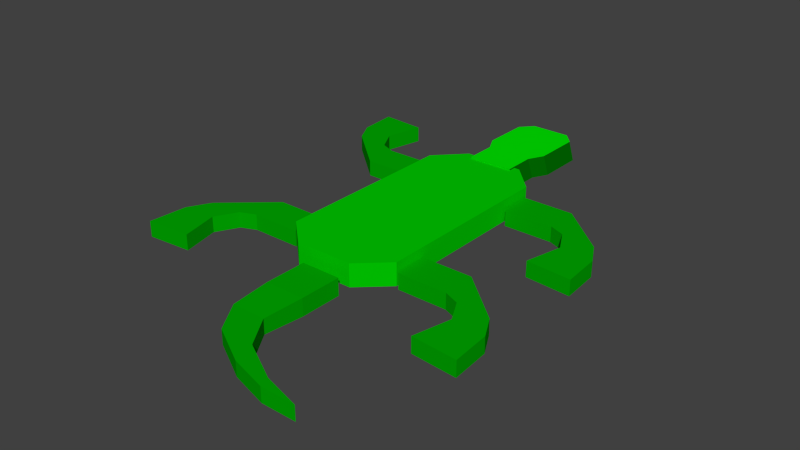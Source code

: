 # Source: goanna.blend  (saved by Blender 2.70.0; exported with 4.5.12 LTS)
import bpy
from mathutils import Matrix  # noqa: F401  (used for matrix-valued properties, if any)

bpy.ops.wm.read_factory_settings(use_empty=True)
scene = bpy.context.scene
scene.name = 'Scene'

# ---- collections
col_collection_5 = bpy.data.collections.new('Collection 5'); scene.collection.children.link(col_collection_5)

# ---- materials (node trees are filled in below, after node groups)
mat_material_007 = bpy.data.materials.new('Material.007')
mat_material_007.alpha_threshold = 0.0
mat_material_007.use_transparent_shadow = False
mat_material_007.diffuse_color = (0.0, 0.8, 0.0, 1.0)
mat_material_007.roughness = 0.5
mat_material_007.line_color = (0.0, 0.0, 0.0, 1.0)
mat_material = bpy.data.materials.new('Material')
mat_material.alpha_threshold = 0.0
mat_material.use_transparent_shadow = False
mat_material.diffuse_color = (0.0, 0.2, 0.0, 1.0)
mat_material.roughness = 0.5
mat_material.line_color = (0.0, 0.0, 0.0, 1.0)
mat_material_002 = bpy.data.materials.new('Material.002')
mat_material_002.alpha_threshold = 0.0
mat_material_002.use_transparent_shadow = False
mat_material_002.diffuse_color = (0.0, 0.4, 0.0, 1.0)
mat_material_002.roughness = 0.5
mat_material_002.line_color = (0.0, 0.0, 0.0, 1.0)
mat_material_005 = bpy.data.materials.new('Material.005')
mat_material_005.alpha_threshold = 0.0
mat_material_005.use_transparent_shadow = False
mat_material_005.diffuse_color = (0.0, 0.4, 0.0, 1.0)
mat_material_005.roughness = 0.5
mat_material_005.line_color = (0.0, 0.0, 0.0, 1.0)
mat_material_003 = bpy.data.materials.new('Material.003')
mat_material_003.alpha_threshold = 0.0
mat_material_003.use_transparent_shadow = False
mat_material_003.diffuse_color = (0.0, 0.4, 0.0, 1.0)
mat_material_003.specular_color = (0.0, 0.4, 0.0)
mat_material_003.roughness = 0.5
mat_material_003.line_color = (0.0, 0.0, 0.0, 1.0)
mat_material_004 = bpy.data.materials.new('Material.004')
mat_material_004.alpha_threshold = 0.0
mat_material_004.use_transparent_shadow = False
mat_material_004.diffuse_color = (0.0, 0.4, 0.0, 1.0)
mat_material_004.roughness = 0.5
mat_material_004.line_color = (0.0, 0.0, 0.0, 1.0)
mat_material_006 = bpy.data.materials.new('Material.006')
mat_material_006.alpha_threshold = 0.0
mat_material_006.use_transparent_shadow = False
mat_material_006.diffuse_color = (0.0, 0.4, 0.0, 1.0)
mat_material_006.roughness = 0.5
mat_material_006.line_color = (0.0, 0.0, 0.0, 1.0)
mat_material_001 = bpy.data.materials.new('Material.001')
mat_material_001.alpha_threshold = 0.0
mat_material_001.use_transparent_shadow = False
mat_material_001.diffuse_color = (0.0, 0.6, 0.0, 1.0)
mat_material_001.roughness = 0.5
mat_material_001.line_color = (0.0, 0.0, 0.0, 1.0)

# ---- material node trees

# ---- world
world_world = bpy.data.worlds.new('World'); scene.world = world_world
world_world.color = (0.05088, 0.05088, 0.05088)
world_world.use_sun_shadow = False
world_world.sun_shadow_jitter_overblur = 0.0
world_world.cycles.sampling_method = 'MANUAL'
world_world.cycles.sample_map_resolution = 256

# ---- meshes
me_cube_028 = bpy.data.meshes.new('Cube.028')
me_cube_028.from_pydata([(-1.179, -0.5441, -0.6317), (-1.179, 0.5595, -0.6317), (-0.609, 0.5595, -0.6317), (-0.609, -0.5441, -0.6317), (-1.004, -0.5518, 0.7447), (-1.004, 0.5518, 0.7447), (-0.4343, 0.5518, 0.7447), (-0.4343, -0.5518, 0.7447), (-0.3274, 0.7533, -0.6317), (-0.3275, -0.738, -0.6317), (-0.1527, 0.7457, 0.7447), (-0.1527, -0.7457, 0.7447), (0.5225, 0.7533, -0.6317), (0.5225, -0.738, -0.6317), (0.6972, 0.7457, 0.7447), (0.6972, -0.7457, 0.7447), (0.7481, 0.4791, -0.6317), (0.7481, -0.4638, -0.6317), (0.9228, 0.4714, 0.7447), (0.9228, -0.4714, 0.7447)], [], [(4, 5, 1, 0), (5, 6, 2, 1), (3, 2, 8, 9), (7, 4, 0, 3), (0, 1, 2, 3), (7, 6, 5, 4), (9, 8, 12, 13), (7, 3, 9, 11), (6, 7, 11, 10), (2, 6, 10, 8), (13, 12, 16, 17), (11, 9, 13, 15), (10, 11, 15, 14), (8, 10, 14, 12), (18, 19, 17, 16), (15, 13, 17, 19), (14, 15, 19, 18), (12, 14, 18, 16)])
me_cube_028.polygons.foreach_set('material_index', [0, 1, 0, 1, 0, 0, 0, 1, 0, 1, 0, 1, 0, 1, 1, 1, 0, 1])
me_cube_028.materials.append(mat_material_007)
me_cube_028.materials.append(mat_material)
me_cube_028.use_remesh_preserve_volume = False
me_cube_028.use_remesh_preserve_attributes = False
me_cube_028.use_mirror_vertex_groups = False
me_cube_028.update()
me_cube_027 = bpy.data.meshes.new('Cube.027')
me_cube_027.from_pydata([(-1.0, 1.0, -1.0), (1.0, 1.0, -1.0), (-1.0, 1.0, 1.0), (1.0, 1.0, 1.0), (-5.701, -0.04408, 0.8493), (-5.701, -0.04408, -0.8493), (-4.003, -0.04408, 0.8493), (-4.003, -0.04408, -0.8493), (-0.8493, 0.4118, 0.8493), (-1.0, 0.6975, 1.0), (-1.0, 0.6975, -1.0), (-0.8493, 0.4118, -0.8493), (-4.003, -0.04408, -0.8493), (-4.003, -0.04408, 0.8493), (-5.701, -0.04408, -0.8493), (-5.701, -0.04408, 0.8493), (1.0, 0.6975, 1.0), (0.8493, 0.4118, 0.8493), (-3.843, 0.03209, 0.8493), (-3.843, 0.03209, -0.8493), (-2.144, 0.03209, 0.8493), (-2.144, 0.03209, -0.8493), (-0.1427, 0.1922, -0.8493), (-0.1427, 0.1922, 0.8493), (-1.841, 0.1922, -0.8493), (-1.841, 0.1922, 0.8493), (0.8493, 0.4118, -0.8493), (1.0, 0.6975, -1.0)], [], [(9, 2, 0, 10), (2, 3, 1, 0), (10, 0, 1, 27), (16, 3, 2, 9), (13, 15, 4, 6), (14, 12, 7, 5), (12, 13, 6, 7), (8, 9, 10, 11), (3, 16, 27, 1), (16, 17, 26, 27), (5, 7, 6, 4), (18, 19, 14, 15), (21, 20, 13, 12), (19, 21, 12, 14), (15, 14, 5, 4), (23, 25, 18, 20), (24, 22, 21, 19), (22, 23, 20, 21), (20, 18, 15, 13), (11, 10, 27, 26), (8, 11, 24, 25), (26, 17, 23, 22), (11, 26, 22, 24), (25, 24, 19, 18), (17, 8, 25, 23), (17, 16, 9, 8)])
me_cube_027.materials.append(mat_material_002)
me_cube_027.use_remesh_preserve_volume = False
me_cube_027.use_remesh_preserve_attributes = False
me_cube_027.use_mirror_vertex_groups = False
me_cube_027.update()
me_cube_026 = bpy.data.meshes.new('Cube.026')
me_cube_026.from_pydata([(-0.7548, 1.155, -1.0), (-0.7548, 3.155, -1.0), (1.245, 3.155, -1.0), (1.245, 1.155, -1.0), (-0.7548, 1.155, 1.0), (-0.7548, 3.155, 1.0), (1.245, 3.155, 1.0), (1.245, 1.155, 1.0), (-2.742, 3.698, -1.0), (-1.382, 3.537, -1.0), (-2.742, 3.698, 1.0), (-1.382, 3.537, 1.0), (-3.219, 5.0, -1.0), (-1.859, 4.839, -1.0), (-3.219, 5.0, 1.0), (-1.859, 4.839, 1.0), (-3.328, 7.301, -1.0), (-1.5, 7.085, -1.0), (-3.328, 7.301, 1.0), (-1.5, 7.085, 1.0)], [], [(1, 0, 8, 9), (5, 6, 2, 1), (6, 7, 3, 2), (7, 4, 0, 3), (0, 1, 2, 3), (7, 6, 5, 4), (9, 8, 12, 13), (5, 1, 9, 11), (4, 5, 11, 10), (0, 4, 10, 8), (13, 12, 16, 17), (11, 9, 13, 15), (10, 11, 15, 14), (8, 10, 14, 12), (18, 19, 17, 16), (15, 13, 17, 19), (14, 15, 19, 18), (12, 14, 18, 16)])
me_cube_026.materials.append(mat_material_005)
me_cube_026.use_remesh_preserve_volume = False
me_cube_026.use_remesh_preserve_attributes = False
me_cube_026.use_mirror_vertex_groups = False
me_cube_026.update()
me_cube_025 = bpy.data.meshes.new('Cube.025')
me_cube_025.from_pydata([(-0.7548, 1.155, -1.0), (-0.7548, 3.155, -1.0), (1.245, 3.155, -1.0), (1.245, 1.155, -1.0), (-0.7548, 1.155, 1.0), (-0.7548, 3.155, 1.0), (1.245, 3.155, 1.0), (1.245, 1.155, 1.0), (-2.742, 3.698, -1.0), (-1.382, 3.537, -1.0), (-2.742, 3.698, 1.0), (-1.382, 3.537, 1.0), (-3.219, 5.0, -1.0), (-1.859, 4.839, -1.0), (-3.219, 5.0, 1.0), (-1.859, 4.839, 1.0), (-3.328, 7.301, -1.0), (-1.5, 7.085, -1.0), (-3.328, 7.301, 1.0), (-1.5, 7.085, 1.0)], [], [(1, 0, 8, 9), (5, 6, 2, 1), (6, 7, 3, 2), (7, 4, 0, 3), (0, 1, 2, 3), (7, 6, 5, 4), (9, 8, 12, 13), (5, 1, 9, 11), (4, 5, 11, 10), (0, 4, 10, 8), (13, 12, 16, 17), (11, 9, 13, 15), (10, 11, 15, 14), (8, 10, 14, 12), (18, 19, 17, 16), (15, 13, 17, 19), (14, 15, 19, 18), (12, 14, 18, 16)])
me_cube_025.materials.append(mat_material_003)
me_cube_025.use_remesh_preserve_volume = False
me_cube_025.use_remesh_preserve_attributes = False
me_cube_025.use_mirror_vertex_groups = False
me_cube_025.update()
me_cube_024 = bpy.data.meshes.new('Cube.024')
me_cube_024.from_pydata([(-0.7548, 1.155, -1.0), (-0.7548, 3.155, -1.0), (1.245, 3.155, -1.0), (1.245, 1.155, -1.0), (-0.7548, 1.155, 1.0), (-0.7548, 3.155, 1.0), (1.245, 3.155, 1.0), (1.245, 1.155, 1.0), (-2.742, 3.698, -1.0), (-1.382, 3.537, -1.0), (-2.742, 3.698, 1.0), (-1.382, 3.537, 1.0), (-3.219, 5.0, -1.0), (-1.859, 4.839, -1.0), (-3.219, 5.0, 1.0), (-1.859, 4.839, 1.0), (-3.328, 7.301, -1.0), (-1.5, 7.085, -1.0), (-3.328, 7.301, 1.0), (-1.5, 7.085, 1.0)], [], [(1, 0, 8, 9), (5, 6, 2, 1), (6, 7, 3, 2), (7, 4, 0, 3), (0, 1, 2, 3), (7, 6, 5, 4), (9, 8, 12, 13), (5, 1, 9, 11), (4, 5, 11, 10), (0, 4, 10, 8), (13, 12, 16, 17), (11, 9, 13, 15), (10, 11, 15, 14), (8, 10, 14, 12), (18, 19, 17, 16), (15, 13, 17, 19), (14, 15, 19, 18), (12, 14, 18, 16)])
me_cube_024.materials.append(mat_material_004)
me_cube_024.use_remesh_preserve_volume = False
me_cube_024.use_remesh_preserve_attributes = False
me_cube_024.use_mirror_vertex_groups = False
me_cube_024.update()
me_cube_023 = bpy.data.meshes.new('Cube.023')
me_cube_023.from_pydata([(-0.7548, 1.155, -1.0), (-0.7548, 3.155, -1.0), (1.245, 3.155, -1.0), (1.245, 1.155, -1.0), (-0.7548, 1.155, 1.0), (-0.7548, 3.155, 1.0), (1.245, 3.155, 1.0), (1.245, 1.155, 1.0), (-2.742, 3.698, -1.0), (-1.382, 3.537, -1.0), (-2.742, 3.698, 1.0), (-1.382, 3.537, 1.0), (-3.219, 5.0, -1.0), (-1.859, 4.839, -1.0), (-3.219, 5.0, 1.0), (-1.859, 4.839, 1.0), (-3.328, 7.301, -1.0), (-1.5, 7.085, -1.0), (-3.328, 7.301, 1.0), (-1.5, 7.085, 1.0)], [], [(1, 0, 8, 9), (5, 6, 2, 1), (6, 7, 3, 2), (7, 4, 0, 3), (0, 1, 2, 3), (7, 6, 5, 4), (9, 8, 12, 13), (5, 1, 9, 11), (4, 5, 11, 10), (0, 4, 10, 8), (13, 12, 16, 17), (11, 9, 13, 15), (10, 11, 15, 14), (8, 10, 14, 12), (18, 19, 17, 16), (15, 13, 17, 19), (14, 15, 19, 18), (12, 14, 18, 16)])
me_cube_023.materials.append(mat_material_006)
me_cube_023.use_remesh_preserve_volume = False
me_cube_023.use_remesh_preserve_attributes = False
me_cube_023.use_mirror_vertex_groups = False
me_cube_023.update()
me_sphere_001 = bpy.data.meshes.new('Sphere.001')
me_sphere_001.from_pydata([(-1.05, -0.976, 0.8203), (-1.05, 0.4135, 0.8203), (0.4043, 0.4135, 0.8203), (0.4043, -0.976, 0.8203), (-1.05, -0.976, 1.985), (-1.05, 0.4135, 1.985), (0.4043, 0.4135, 1.985), (0.4043, -0.976, 1.985), (-0.7027, 0.624, 0.8203), (0.05722, 0.624, 0.8203), (-0.7027, 0.624, 1.985), (0.05722, 0.624, 1.985), (-0.6879, -1.171, 0.8203), (0.04242, -1.171, 0.8203), (-0.6879, -1.171, 1.985), (0.04242, -1.171, 1.985)], [], [(4, 5, 1, 0), (2, 1, 8, 9), (6, 7, 3, 2), (0, 3, 13, 12), (0, 1, 2, 3), (7, 6, 5, 4), (10, 11, 9, 8), (6, 2, 9, 11), (5, 6, 11, 10), (1, 5, 10, 8), (15, 14, 12, 13), (7, 4, 14, 15), (3, 7, 15, 13), (4, 0, 12, 14)])
me_sphere_001.materials.append(mat_material_001)
me_sphere_001.use_remesh_preserve_volume = False
me_sphere_001.use_remesh_preserve_attributes = False
me_sphere_001.use_mirror_vertex_groups = False
me_sphere_001.update()

# ---- objects
ob_cube_005 = bpy.data.objects.new('Cube.005', me_cube_028)
ob_cube_004 = bpy.data.objects.new('Cube.004', me_cube_027)
ob_cube_003 = bpy.data.objects.new('Cube.003', me_cube_026)
ob_cube_002 = bpy.data.objects.new('Cube.002', me_cube_025)
ob_cube_001 = bpy.data.objects.new('Cube.001', me_cube_024)
ob_cube = bpy.data.objects.new('Cube', me_cube_023)
ob_sphere_001 = bpy.data.objects.new('Sphere.001', me_sphere_001)

# ---- transforms, parenting, visibility, modifiers, constraints
ob_cube_005.location = (0.04301, 1.737, 0.1109)
ob_cube_005.rotation_euler = (3.142, 1.179e-12, 1.571)
ob_cube_005.scale = (0.4034, 0.3011, 0.1244)
ob_cube_005.lineart.crease_threshold = 0.0
ob_cube_004.location = (0.07159, -1.495, 0.03648)
ob_cube_004.rotation_euler = (0.0, 3.142, 0.0)
ob_cube_004.scale = (0.1429, 1.0, 0.0616)
ob_cube_004.lineart.crease_threshold = 0.0
ob_cube_003.location = (-0.6151, 0.7502, 0.04933)
ob_cube_003.rotation_euler = (-6.283, 6.283, 1.518e-06)
ob_cube_003.scale = (0.1785, 0.1218, 0.05667)
ob_cube_003.lineart.crease_threshold = 0.0
ob_cube_002.location = (-0.6151, 0.1475, 0.04933)
ob_cube_002.rotation_euler = (-3.142, 6.283, -1.518e-06)
ob_cube_002.scale = (0.1785, 0.1218, 0.05667)
ob_cube_002.lineart.crease_threshold = 0.0
ob_cube_001.location = (0.6812, 0.1475, 0.04933)
ob_cube_001.rotation_euler = (-3.142, 3.142, 1.518e-06)
ob_cube_001.scale = (0.1785, 0.1218, 0.05667)
ob_cube_001.lineart.crease_threshold = 0.0
ob_cube.location = (0.6893, 1.238, 0.04933)
ob_cube.rotation_euler = (3.142, 3.142, 0.0)
ob_cube.scale = (0.1785, 0.1218, 0.05667)
ob_cube.lineart.crease_threshold = 0.0
ob_sphere_001.location = (-0.1493, 0.7134, 0.2926)
ob_sphere_001.rotation_euler = (0.0, 3.142, 0.0)
ob_sphere_001.scale = (0.57, 0.9775, 0.1399)
ob_sphere_001.lineart.crease_threshold = 0.0

# ---- collection membership
col_collection_5.objects.link(ob_cube_005)
col_collection_5.objects.link(ob_cube_004)
col_collection_5.objects.link(ob_cube_003)
col_collection_5.objects.link(ob_cube_002)
col_collection_5.objects.link(ob_cube_001)
col_collection_5.objects.link(ob_cube)
col_collection_5.objects.link(ob_sphere_001)

# ---- scene / render settings (as saved in the file)
scene.frame_start = 1; scene.frame_end = 250; scene.frame_set(1)
scene.render.engine = 'BLENDER_EEVEE_NEXT'
scene.render.resolution_percentage = 50
scene.render.dither_intensity = 0.0
scene.cycles.use_denoising = False
scene.cycles.samples = 10
scene.cycles.sampling_pattern = 'TABULATED_SOBOL'
scene.cycles.light_sampling_threshold = 0.0
scene.cycles.use_adaptive_sampling = False
scene.cycles.use_light_tree = False
scene.cycles.blur_glossy = 0.0
scene.cycles.volume_bounces = 1
scene.cycles.pixel_filter_type = 'GAUSSIAN'
scene.cycles.sample_clamp_indirect = 0.0
scene.view_settings.view_transform = 'Standard'
bpy.context.view_layer.update()

# ---- added for rendering (the .blend has no active camera and no usable light): camera, sun
cam_auto = bpy.data.cameras.new('AutoCamera')
cam_auto.lens = 50.0
cam_auto.sensor_width = 36.0
cam_auto.clip_end = 1000.0
ob_auto_camera = bpy.data.objects.new('AutoCamera', cam_auto)
scene.collection.objects.link(ob_auto_camera)
ob_auto_camera.location = (4.12998, -4.62613, 3.35645)
ob_auto_camera.rotation_euler = (1.09748, -7.21219e-08, 0.694738)
scene.camera = ob_auto_camera
light_auto_sun = bpy.data.lights.new('AutoSun', 'SUN')
light_auto_sun.energy = 3.0
light_auto_sun.angle = 0.0523599
ob_auto_sun = bpy.data.objects.new('AutoSun', light_auto_sun)
scene.collection.objects.link(ob_auto_sun)
ob_auto_sun.rotation_euler = (0.872665, 0.174533, 0.523599)
bpy.context.view_layer.update()
